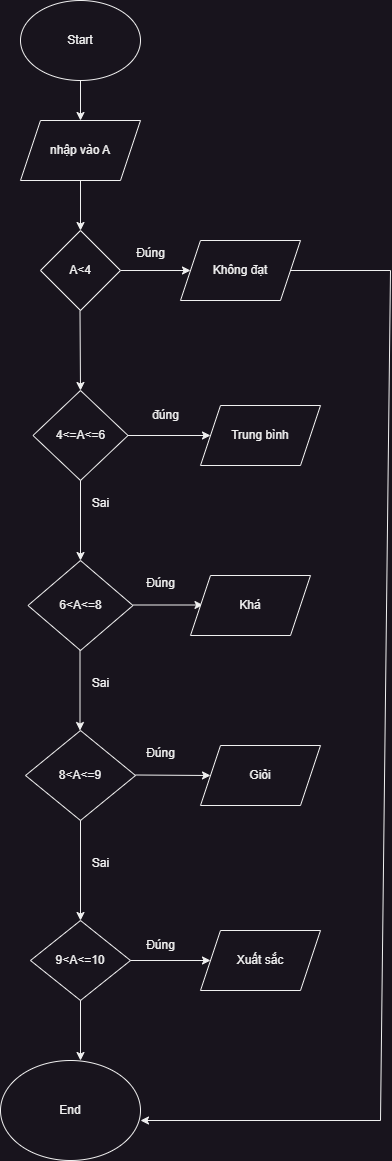

The diagram above was exported from draw.io. Its source (the exported page's mxGraphModel, read from the mxfile embedded in the PNG):
<mxGraphModel dx="1050" dy="621" grid="1" gridSize="10" guides="1" tooltips="1" connect="1" arrows="1" fold="1" page="1" pageScale="1" pageWidth="827" pageHeight="1169" math="0" shadow="0">
  <root>
    <mxCell id="0" />
    <mxCell id="1" parent="0" />
    <mxCell id="vqOLy2YUpJs6eWhRHoSE-3" value="" style="edgeStyle=orthogonalEdgeStyle;rounded=0;orthogonalLoop=1;jettySize=auto;html=1;" parent="1" source="vqOLy2YUpJs6eWhRHoSE-1" target="vqOLy2YUpJs6eWhRHoSE-2" edge="1">
      <mxGeometry relative="1" as="geometry" />
    </mxCell>
    <mxCell id="vqOLy2YUpJs6eWhRHoSE-1" value="Start" style="ellipse;whiteSpace=wrap;html=1;" parent="1" vertex="1">
      <mxGeometry x="360" width="120" height="80" as="geometry" />
    </mxCell>
    <mxCell id="vqOLy2YUpJs6eWhRHoSE-5" value="" style="edgeStyle=orthogonalEdgeStyle;rounded=0;orthogonalLoop=1;jettySize=auto;html=1;" parent="1" source="vqOLy2YUpJs6eWhRHoSE-2" target="vqOLy2YUpJs6eWhRHoSE-4" edge="1">
      <mxGeometry relative="1" as="geometry" />
    </mxCell>
    <mxCell id="vqOLy2YUpJs6eWhRHoSE-2" value="nhập vào A" style="shape=parallelogram;perimeter=parallelogramPerimeter;whiteSpace=wrap;html=1;fixedSize=1;" parent="1" vertex="1">
      <mxGeometry x="360" y="120" width="120" height="60" as="geometry" />
    </mxCell>
    <mxCell id="vqOLy2YUpJs6eWhRHoSE-7" value="" style="edgeStyle=orthogonalEdgeStyle;rounded=0;orthogonalLoop=1;jettySize=auto;html=1;" parent="1" source="vqOLy2YUpJs6eWhRHoSE-4" target="vqOLy2YUpJs6eWhRHoSE-6" edge="1">
      <mxGeometry relative="1" as="geometry" />
    </mxCell>
    <mxCell id="vqOLy2YUpJs6eWhRHoSE-4" value="A&amp;lt;4" style="rhombus;whiteSpace=wrap;html=1;" parent="1" vertex="1">
      <mxGeometry x="380" y="230" width="80" height="80" as="geometry" />
    </mxCell>
    <mxCell id="vqOLy2YUpJs6eWhRHoSE-6" value="Không đạt" style="shape=parallelogram;perimeter=parallelogramPerimeter;whiteSpace=wrap;html=1;fixedSize=1;" parent="1" vertex="1">
      <mxGeometry x="520" y="240" width="120" height="60" as="geometry" />
    </mxCell>
    <mxCell id="U2nK8P1NpTvwKoC-WQMH-1" value="" style="endArrow=classic;html=1;rounded=0;" parent="1" edge="1">
      <mxGeometry width="50" height="50" relative="1" as="geometry">
        <mxPoint x="419.5" y="310" as="sourcePoint" />
        <mxPoint x="420" y="390" as="targetPoint" />
      </mxGeometry>
    </mxCell>
    <mxCell id="U2nK8P1NpTvwKoC-WQMH-2" value="Đúng" style="text;html=1;align=center;verticalAlign=middle;resizable=0;points=[];autosize=1;strokeColor=none;fillColor=none;" parent="1" vertex="1">
      <mxGeometry x="465" y="238" width="50" height="30" as="geometry" />
    </mxCell>
    <mxCell id="U2nK8P1NpTvwKoC-WQMH-3" value="4&amp;lt;=A&amp;lt;=6" style="rhombus;whiteSpace=wrap;html=1;rounded=0;" parent="1" vertex="1">
      <mxGeometry x="372.5" y="390" width="95" height="90" as="geometry" />
    </mxCell>
    <mxCell id="U2nK8P1NpTvwKoC-WQMH-4" value="" style="endArrow=classic;html=1;rounded=0;exitX=1;exitY=0.5;exitDx=0;exitDy=0;" parent="1" source="U2nK8P1NpTvwKoC-WQMH-3" edge="1">
      <mxGeometry width="50" height="50" relative="1" as="geometry">
        <mxPoint x="480" y="434.5" as="sourcePoint" />
        <mxPoint x="550" y="435" as="targetPoint" />
      </mxGeometry>
    </mxCell>
    <mxCell id="U2nK8P1NpTvwKoC-WQMH-5" value="đúng" style="text;html=1;align=center;verticalAlign=middle;resizable=0;points=[];autosize=1;strokeColor=none;fillColor=none;" parent="1" vertex="1">
      <mxGeometry x="480" y="400" width="50" height="30" as="geometry" />
    </mxCell>
    <mxCell id="U2nK8P1NpTvwKoC-WQMH-9" value="Trung bình" style="shape=parallelogram;perimeter=parallelogramPerimeter;whiteSpace=wrap;html=1;fixedSize=1;" parent="1" vertex="1">
      <mxGeometry x="540" y="405" width="120" height="60" as="geometry" />
    </mxCell>
    <mxCell id="U2nK8P1NpTvwKoC-WQMH-12" value="" style="endArrow=classic;html=1;rounded=0;exitX=0.5;exitY=1;exitDx=0;exitDy=0;" parent="1" source="U2nK8P1NpTvwKoC-WQMH-3" edge="1">
      <mxGeometry width="50" height="50" relative="1" as="geometry">
        <mxPoint x="330" y="610" as="sourcePoint" />
        <mxPoint x="420" y="560" as="targetPoint" />
      </mxGeometry>
    </mxCell>
    <mxCell id="U2nK8P1NpTvwKoC-WQMH-13" value="Sai" style="text;html=1;align=center;verticalAlign=middle;resizable=0;points=[];autosize=1;strokeColor=none;fillColor=none;" parent="1" vertex="1">
      <mxGeometry x="420" y="488" width="40" height="30" as="geometry" />
    </mxCell>
    <mxCell id="U2nK8P1NpTvwKoC-WQMH-14" value="6&amp;lt;A&amp;lt;=8" style="rhombus;whiteSpace=wrap;html=1;" parent="1" vertex="1">
      <mxGeometry x="367.5" y="560" width="105" height="90" as="geometry" />
    </mxCell>
    <mxCell id="U2nK8P1NpTvwKoC-WQMH-15" value="" style="endArrow=classic;html=1;rounded=0;" parent="1" edge="1">
      <mxGeometry width="50" height="50" relative="1" as="geometry">
        <mxPoint x="472.5" y="604.5" as="sourcePoint" />
        <mxPoint x="542.5" y="604.5" as="targetPoint" />
      </mxGeometry>
    </mxCell>
    <mxCell id="U2nK8P1NpTvwKoC-WQMH-16" value="Khá" style="shape=parallelogram;perimeter=parallelogramPerimeter;whiteSpace=wrap;html=1;fixedSize=1;" parent="1" vertex="1">
      <mxGeometry x="530" y="575" width="120" height="60" as="geometry" />
    </mxCell>
    <mxCell id="U2nK8P1NpTvwKoC-WQMH-17" value="" style="endArrow=classic;html=1;rounded=0;" parent="1" edge="1">
      <mxGeometry width="50" height="50" relative="1" as="geometry">
        <mxPoint x="419.5" y="650" as="sourcePoint" />
        <mxPoint x="419.5" y="730" as="targetPoint" />
      </mxGeometry>
    </mxCell>
    <mxCell id="U2nK8P1NpTvwKoC-WQMH-18" value="&lt;div style=&quot;text-align: left;&quot;&gt;&lt;font style=&quot;font-size: 12px;&quot; face=&quot;Roboto, sans-serif&quot;&gt;&lt;span style=&quot;white-space-collapse: preserve;&quot;&gt;8&amp;lt;A&amp;lt;=9&lt;/span&gt;&lt;/font&gt;&lt;/div&gt;" style="rhombus;whiteSpace=wrap;html=1;" parent="1" vertex="1">
      <mxGeometry x="365" y="730" width="110" height="90" as="geometry" />
    </mxCell>
    <mxCell id="U2nK8P1NpTvwKoC-WQMH-19" value="" style="endArrow=classic;html=1;rounded=0;entryX=0;entryY=0.5;entryDx=0;entryDy=0;" parent="1" target="U2nK8P1NpTvwKoC-WQMH-20" edge="1">
      <mxGeometry width="50" height="50" relative="1" as="geometry">
        <mxPoint x="475" y="774.5" as="sourcePoint" />
        <mxPoint x="545" y="774.5" as="targetPoint" />
      </mxGeometry>
    </mxCell>
    <mxCell id="U2nK8P1NpTvwKoC-WQMH-20" value="Giỏi" style="shape=parallelogram;perimeter=parallelogramPerimeter;whiteSpace=wrap;html=1;fixedSize=1;" parent="1" vertex="1">
      <mxGeometry x="540" y="745" width="120" height="60" as="geometry" />
    </mxCell>
    <mxCell id="U2nK8P1NpTvwKoC-WQMH-21" value="" style="endArrow=classic;html=1;rounded=0;exitX=0.5;exitY=1;exitDx=0;exitDy=0;" parent="1" source="U2nK8P1NpTvwKoC-WQMH-18" edge="1">
      <mxGeometry width="50" height="50" relative="1" as="geometry">
        <mxPoint x="380" y="930" as="sourcePoint" />
        <mxPoint x="420" y="920" as="targetPoint" />
      </mxGeometry>
    </mxCell>
    <mxCell id="U2nK8P1NpTvwKoC-WQMH-22" value="Đúng" style="text;html=1;align=center;verticalAlign=middle;resizable=0;points=[];autosize=1;strokeColor=none;fillColor=none;" parent="1" vertex="1">
      <mxGeometry x="475" y="568" width="50" height="30" as="geometry" />
    </mxCell>
    <mxCell id="U2nK8P1NpTvwKoC-WQMH-23" value="Đúng" style="text;html=1;align=center;verticalAlign=middle;resizable=0;points=[];autosize=1;strokeColor=none;fillColor=none;" parent="1" vertex="1">
      <mxGeometry x="475" y="738" width="50" height="30" as="geometry" />
    </mxCell>
    <mxCell id="U2nK8P1NpTvwKoC-WQMH-24" value="Sai" style="text;html=1;align=center;verticalAlign=middle;resizable=0;points=[];autosize=1;strokeColor=none;fillColor=none;" parent="1" vertex="1">
      <mxGeometry x="420" y="668" width="40" height="30" as="geometry" />
    </mxCell>
    <mxCell id="U2nK8P1NpTvwKoC-WQMH-25" value="Sai" style="text;html=1;align=center;verticalAlign=middle;resizable=0;points=[];autosize=1;strokeColor=none;fillColor=none;" parent="1" vertex="1">
      <mxGeometry x="420" y="848" width="40" height="30" as="geometry" />
    </mxCell>
    <mxCell id="U2nK8P1NpTvwKoC-WQMH-26" value="9&amp;lt;A&amp;lt;=10" style="rhombus;whiteSpace=wrap;html=1;" parent="1" vertex="1">
      <mxGeometry x="370" y="920" width="100" height="80" as="geometry" />
    </mxCell>
    <mxCell id="U2nK8P1NpTvwKoC-WQMH-28" value="" style="endArrow=classic;html=1;rounded=0;exitX=1;exitY=0.5;exitDx=0;exitDy=0;" parent="1" source="U2nK8P1NpTvwKoC-WQMH-26" edge="1">
      <mxGeometry width="50" height="50" relative="1" as="geometry">
        <mxPoint x="510" y="980" as="sourcePoint" />
        <mxPoint x="550" y="960" as="targetPoint" />
      </mxGeometry>
    </mxCell>
    <mxCell id="U2nK8P1NpTvwKoC-WQMH-29" value="Đúng" style="text;html=1;align=center;verticalAlign=middle;resizable=0;points=[];autosize=1;strokeColor=none;fillColor=none;" parent="1" vertex="1">
      <mxGeometry x="475" y="930" width="50" height="30" as="geometry" />
    </mxCell>
    <mxCell id="U2nK8P1NpTvwKoC-WQMH-30" value="Xuất sắc" style="shape=parallelogram;perimeter=parallelogramPerimeter;whiteSpace=wrap;html=1;fixedSize=1;" parent="1" vertex="1">
      <mxGeometry x="540" y="930" width="120" height="60" as="geometry" />
    </mxCell>
    <mxCell id="U2nK8P1NpTvwKoC-WQMH-35" value="" style="endArrow=none;html=1;rounded=0;exitX=1;exitY=0.5;exitDx=0;exitDy=0;" parent="1" source="vqOLy2YUpJs6eWhRHoSE-6" edge="1">
      <mxGeometry width="50" height="50" relative="1" as="geometry">
        <mxPoint x="650" y="280" as="sourcePoint" />
        <mxPoint x="730" y="270" as="targetPoint" />
      </mxGeometry>
    </mxCell>
    <mxCell id="U2nK8P1NpTvwKoC-WQMH-36" value="" style="endArrow=none;html=1;rounded=0;" parent="1" edge="1">
      <mxGeometry width="50" height="50" relative="1" as="geometry">
        <mxPoint x="720" y="1120" as="sourcePoint" />
        <mxPoint x="730" y="270" as="targetPoint" />
      </mxGeometry>
    </mxCell>
    <mxCell id="U2nK8P1NpTvwKoC-WQMH-37" value="" style="endArrow=classic;html=1;rounded=0;" parent="1" edge="1">
      <mxGeometry width="50" height="50" relative="1" as="geometry">
        <mxPoint x="720" y="1120" as="sourcePoint" />
        <mxPoint x="480" y="1120" as="targetPoint" />
      </mxGeometry>
    </mxCell>
    <mxCell id="U2nK8P1NpTvwKoC-WQMH-38" value="" style="endArrow=classic;html=1;rounded=0;exitX=0.5;exitY=1;exitDx=0;exitDy=0;" parent="1" source="U2nK8P1NpTvwKoC-WQMH-26" edge="1">
      <mxGeometry width="50" height="50" relative="1" as="geometry">
        <mxPoint x="420" y="1010" as="sourcePoint" />
        <mxPoint x="420" y="1060" as="targetPoint" />
      </mxGeometry>
    </mxCell>
    <mxCell id="U2nK8P1NpTvwKoC-WQMH-39" value="End" style="ellipse;whiteSpace=wrap;html=1;" parent="1" vertex="1">
      <mxGeometry x="340" y="1060" width="140" height="100" as="geometry" />
    </mxCell>
  </root>
</mxGraphModel>